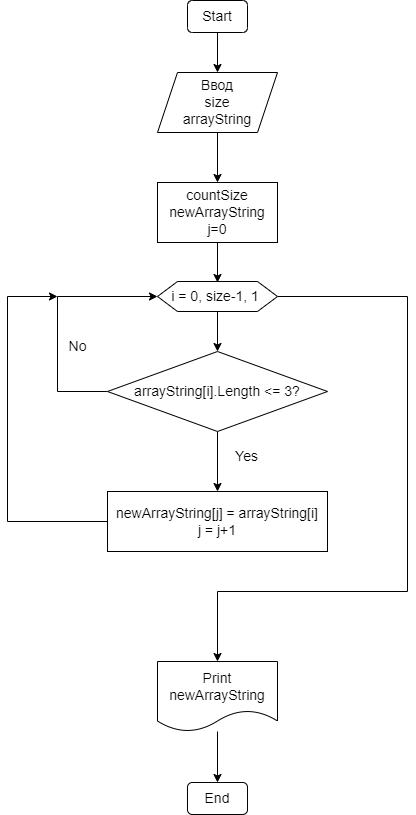

The diagram above was exported from draw.io. Its source (the exported page's mxGraphModel, read from the mxfile embedded in the PNG):
<mxGraphModel dx="1102" dy="582" grid="1" gridSize="10" guides="1" tooltips="1" connect="1" arrows="1" fold="1" page="1" pageScale="1" pageWidth="827" pageHeight="1169" math="0" shadow="0">
  <root>
    <mxCell id="0" />
    <mxCell id="1" parent="0" />
    <mxCell id="xCrGGVsPHp7KHc1f0kSA-4" value="" style="edgeStyle=orthogonalEdgeStyle;rounded=0;orthogonalLoop=1;jettySize=auto;html=1;fontSize=14;" edge="1" parent="1" source="xCrGGVsPHp7KHc1f0kSA-1" target="xCrGGVsPHp7KHc1f0kSA-3">
      <mxGeometry relative="1" as="geometry" />
    </mxCell>
    <mxCell id="xCrGGVsPHp7KHc1f0kSA-1" value="&lt;font style=&quot;font-size: 14px;&quot;&gt;Start&lt;/font&gt;" style="rounded=1;whiteSpace=wrap;html=1;" vertex="1" parent="1">
      <mxGeometry x="330" y="8" width="60" height="32" as="geometry" />
    </mxCell>
    <mxCell id="xCrGGVsPHp7KHc1f0kSA-6" value="" style="edgeStyle=orthogonalEdgeStyle;rounded=0;orthogonalLoop=1;jettySize=auto;html=1;fontSize=14;" edge="1" parent="1" source="xCrGGVsPHp7KHc1f0kSA-3">
      <mxGeometry relative="1" as="geometry">
        <mxPoint x="360" y="190" as="targetPoint" />
      </mxGeometry>
    </mxCell>
    <mxCell id="xCrGGVsPHp7KHc1f0kSA-3" value="Ввод&lt;br&gt;size&lt;br&gt;arrayString" style="shape=parallelogram;perimeter=parallelogramPerimeter;whiteSpace=wrap;html=1;fixedSize=1;fontSize=14;" vertex="1" parent="1">
      <mxGeometry x="300" y="80" width="120" height="60" as="geometry" />
    </mxCell>
    <mxCell id="xCrGGVsPHp7KHc1f0kSA-9" value="" style="edgeStyle=orthogonalEdgeStyle;rounded=0;orthogonalLoop=1;jettySize=auto;html=1;fontSize=14;" edge="1" parent="1" source="xCrGGVsPHp7KHc1f0kSA-7" target="xCrGGVsPHp7KHc1f0kSA-8">
      <mxGeometry relative="1" as="geometry" />
    </mxCell>
    <mxCell id="xCrGGVsPHp7KHc1f0kSA-19" style="edgeStyle=orthogonalEdgeStyle;rounded=0;orthogonalLoop=1;jettySize=auto;html=1;fontSize=14;" edge="1" parent="1" source="xCrGGVsPHp7KHc1f0kSA-7">
      <mxGeometry relative="1" as="geometry">
        <mxPoint x="360" y="669" as="targetPoint" />
        <Array as="points">
          <mxPoint x="550" y="304" />
          <mxPoint x="550" y="599" />
          <mxPoint x="360" y="599" />
        </Array>
      </mxGeometry>
    </mxCell>
    <mxCell id="xCrGGVsPHp7KHc1f0kSA-7" value="i = 0, size-1, 1&amp;nbsp;" style="shape=hexagon;perimeter=hexagonPerimeter2;whiteSpace=wrap;html=1;fixedSize=1;fontSize=14;" vertex="1" parent="1">
      <mxGeometry x="300" y="289" width="120" height="30" as="geometry" />
    </mxCell>
    <mxCell id="xCrGGVsPHp7KHc1f0kSA-15" value="" style="edgeStyle=orthogonalEdgeStyle;rounded=0;orthogonalLoop=1;jettySize=auto;html=1;fontSize=14;" edge="1" parent="1" source="xCrGGVsPHp7KHc1f0kSA-8" target="xCrGGVsPHp7KHc1f0kSA-14">
      <mxGeometry relative="1" as="geometry" />
    </mxCell>
    <mxCell id="xCrGGVsPHp7KHc1f0kSA-17" style="edgeStyle=orthogonalEdgeStyle;rounded=0;orthogonalLoop=1;jettySize=auto;html=1;fontSize=14;entryX=0;entryY=0.5;entryDx=0;entryDy=0;" edge="1" parent="1" source="xCrGGVsPHp7KHc1f0kSA-8" target="xCrGGVsPHp7KHc1f0kSA-7">
      <mxGeometry relative="1" as="geometry">
        <mxPoint x="160" y="299" as="targetPoint" />
        <Array as="points">
          <mxPoint x="200" y="399" />
          <mxPoint x="200" y="304" />
        </Array>
      </mxGeometry>
    </mxCell>
    <mxCell id="xCrGGVsPHp7KHc1f0kSA-8" value="arrayString[i].Length &amp;lt;= 3?" style="rhombus;whiteSpace=wrap;html=1;fontSize=14;" vertex="1" parent="1">
      <mxGeometry x="250" y="359" width="220" height="80" as="geometry" />
    </mxCell>
    <mxCell id="xCrGGVsPHp7KHc1f0kSA-12" value="" style="edgeStyle=orthogonalEdgeStyle;rounded=0;orthogonalLoop=1;jettySize=auto;html=1;fontSize=14;" edge="1" parent="1" source="xCrGGVsPHp7KHc1f0kSA-11">
      <mxGeometry relative="1" as="geometry">
        <mxPoint x="360" y="290" as="targetPoint" />
      </mxGeometry>
    </mxCell>
    <mxCell id="xCrGGVsPHp7KHc1f0kSA-11" value="countSize&lt;br&gt;newArrayString&lt;br&gt;j=0" style="rounded=0;whiteSpace=wrap;html=1;fontSize=14;" vertex="1" parent="1">
      <mxGeometry x="300" y="190" width="120" height="60" as="geometry" />
    </mxCell>
    <mxCell id="xCrGGVsPHp7KHc1f0kSA-24" style="edgeStyle=orthogonalEdgeStyle;rounded=0;orthogonalLoop=1;jettySize=auto;html=1;exitX=0;exitY=0.5;exitDx=0;exitDy=0;fontSize=14;" edge="1" parent="1" source="xCrGGVsPHp7KHc1f0kSA-14">
      <mxGeometry relative="1" as="geometry">
        <mxPoint x="200" y="304" as="targetPoint" />
        <Array as="points">
          <mxPoint x="150" y="529" />
          <mxPoint x="150" y="304" />
        </Array>
      </mxGeometry>
    </mxCell>
    <mxCell id="xCrGGVsPHp7KHc1f0kSA-14" value="newArrayString[j] = arrayString[i]&lt;br&gt;j = j+1" style="whiteSpace=wrap;html=1;fontSize=14;" vertex="1" parent="1">
      <mxGeometry x="250" y="499" width="220" height="60" as="geometry" />
    </mxCell>
    <mxCell id="xCrGGVsPHp7KHc1f0kSA-16" value="Yes" style="text;html=1;align=center;verticalAlign=middle;resizable=0;points=[];autosize=1;strokeColor=none;fillColor=none;fontSize=14;" vertex="1" parent="1">
      <mxGeometry x="364" y="449" width="50" height="30" as="geometry" />
    </mxCell>
    <mxCell id="xCrGGVsPHp7KHc1f0kSA-18" value="No" style="text;html=1;align=center;verticalAlign=middle;resizable=0;points=[];autosize=1;strokeColor=none;fillColor=none;fontSize=14;" vertex="1" parent="1">
      <mxGeometry x="200" y="339" width="40" height="30" as="geometry" />
    </mxCell>
    <mxCell id="xCrGGVsPHp7KHc1f0kSA-26" value="" style="edgeStyle=orthogonalEdgeStyle;rounded=0;orthogonalLoop=1;jettySize=auto;html=1;fontSize=14;" edge="1" parent="1" source="xCrGGVsPHp7KHc1f0kSA-20" target="xCrGGVsPHp7KHc1f0kSA-25">
      <mxGeometry relative="1" as="geometry" />
    </mxCell>
    <mxCell id="xCrGGVsPHp7KHc1f0kSA-20" value="Print&lt;br&gt;newArrayString" style="shape=document;whiteSpace=wrap;html=1;boundedLbl=1;fontSize=14;" vertex="1" parent="1">
      <mxGeometry x="300" y="669" width="120" height="70" as="geometry" />
    </mxCell>
    <mxCell id="xCrGGVsPHp7KHc1f0kSA-25" value="&lt;span style=&quot;font-size: 14px;&quot;&gt;End&lt;/span&gt;" style="rounded=1;whiteSpace=wrap;html=1;" vertex="1" parent="1">
      <mxGeometry x="330" y="790" width="60" height="32" as="geometry" />
    </mxCell>
  </root>
</mxGraphModel>